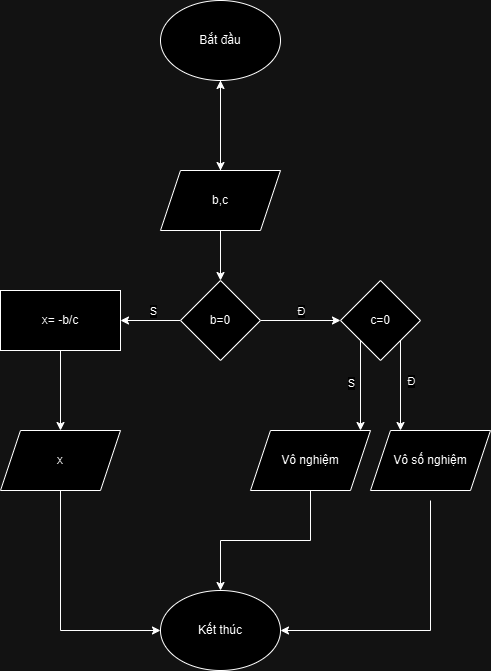

The diagram above was exported from draw.io. Its source (the exported page's mxGraphModel, read from the mxfile embedded in the PNG):
<mxGraphModel dx="1050" dy="557" grid="1" gridSize="10" guides="1" tooltips="1" connect="1" arrows="1" fold="1" page="1" pageScale="1" pageWidth="827" pageHeight="1169" math="0" shadow="0">
  <root>
    <mxCell id="0" />
    <mxCell id="1" parent="0" />
    <mxCell id="R8Wy87XpqHq65reTWzuZ-9" value="" style="edgeStyle=orthogonalEdgeStyle;rounded=0;orthogonalLoop=1;jettySize=auto;html=1;" edge="1" parent="1" source="R8Wy87XpqHq65reTWzuZ-1" target="R8Wy87XpqHq65reTWzuZ-8">
      <mxGeometry relative="1" as="geometry" />
    </mxCell>
    <mxCell id="R8Wy87XpqHq65reTWzuZ-1" value="&lt;font style=&quot;vertical-align: inherit;&quot;&gt;&lt;font style=&quot;vertical-align: inherit;&quot;&gt;Bắt đầu&lt;/font&gt;&lt;/font&gt;" style="ellipse;whiteSpace=wrap;html=1;" vertex="1" parent="1">
      <mxGeometry x="340" y="40" width="120" height="80" as="geometry" />
    </mxCell>
    <mxCell id="R8Wy87XpqHq65reTWzuZ-29" value="" style="edgeStyle=orthogonalEdgeStyle;rounded=0;orthogonalLoop=1;jettySize=auto;html=1;" edge="1" parent="1" source="R8Wy87XpqHq65reTWzuZ-8" target="R8Wy87XpqHq65reTWzuZ-1">
      <mxGeometry relative="1" as="geometry" />
    </mxCell>
    <mxCell id="R8Wy87XpqHq65reTWzuZ-33" value="" style="edgeStyle=orthogonalEdgeStyle;rounded=0;orthogonalLoop=1;jettySize=auto;html=1;" edge="1" parent="1" source="R8Wy87XpqHq65reTWzuZ-8" target="R8Wy87XpqHq65reTWzuZ-32">
      <mxGeometry relative="1" as="geometry" />
    </mxCell>
    <mxCell id="R8Wy87XpqHq65reTWzuZ-8" value="&lt;font style=&quot;vertical-align: inherit;&quot;&gt;&lt;font style=&quot;vertical-align: inherit;&quot;&gt;b,c&lt;/font&gt;&lt;/font&gt;" style="shape=parallelogram;perimeter=parallelogramPerimeter;whiteSpace=wrap;html=1;fixedSize=1;" vertex="1" parent="1">
      <mxGeometry x="340" y="210" width="120" height="60" as="geometry" />
    </mxCell>
    <mxCell id="R8Wy87XpqHq65reTWzuZ-24" value="&lt;font style=&quot;vertical-align: inherit;&quot;&gt;&lt;font style=&quot;vertical-align: inherit;&quot;&gt;Kết thúc&lt;/font&gt;&lt;/font&gt;" style="ellipse;whiteSpace=wrap;html=1;" vertex="1" parent="1">
      <mxGeometry x="340" y="630" width="120" height="80" as="geometry" />
    </mxCell>
    <mxCell id="R8Wy87XpqHq65reTWzuZ-51" value="" style="edgeStyle=orthogonalEdgeStyle;rounded=0;orthogonalLoop=1;jettySize=auto;html=1;" edge="1" parent="1" source="R8Wy87XpqHq65reTWzuZ-32" target="R8Wy87XpqHq65reTWzuZ-50">
      <mxGeometry relative="1" as="geometry" />
    </mxCell>
    <mxCell id="R8Wy87XpqHq65reTWzuZ-52" value="&lt;font style=&quot;vertical-align: inherit;&quot;&gt;&lt;font style=&quot;vertical-align: inherit;&quot;&gt;Đ&lt;/font&gt;&lt;/font&gt;" style="edgeLabel;html=1;align=center;verticalAlign=middle;resizable=0;points=[];" vertex="1" connectable="0" parent="R8Wy87XpqHq65reTWzuZ-51">
      <mxGeometry x="0.07" y="-2" relative="1" as="geometry">
        <mxPoint x="-3" y="-12" as="offset" />
      </mxGeometry>
    </mxCell>
    <mxCell id="R8Wy87XpqHq65reTWzuZ-54" value="" style="edgeStyle=orthogonalEdgeStyle;rounded=0;orthogonalLoop=1;jettySize=auto;html=1;" edge="1" parent="1" source="R8Wy87XpqHq65reTWzuZ-32" target="R8Wy87XpqHq65reTWzuZ-53">
      <mxGeometry relative="1" as="geometry" />
    </mxCell>
    <mxCell id="R8Wy87XpqHq65reTWzuZ-60" value="&lt;font style=&quot;vertical-align: inherit;&quot;&gt;&lt;font style=&quot;vertical-align: inherit;&quot;&gt;S&lt;/font&gt;&lt;/font&gt;" style="edgeLabel;html=1;align=center;verticalAlign=middle;resizable=0;points=[];" vertex="1" connectable="0" parent="R8Wy87XpqHq65reTWzuZ-54">
      <mxGeometry x="-0.06" relative="1" as="geometry">
        <mxPoint y="-10" as="offset" />
      </mxGeometry>
    </mxCell>
    <mxCell id="R8Wy87XpqHq65reTWzuZ-32" value="&lt;font style=&quot;vertical-align: inherit;&quot;&gt;&lt;font style=&quot;vertical-align: inherit;&quot;&gt;b=0&lt;/font&gt;&lt;/font&gt;" style="rhombus;whiteSpace=wrap;html=1;" vertex="1" parent="1">
      <mxGeometry x="360" y="320" width="80" height="80" as="geometry" />
    </mxCell>
    <mxCell id="R8Wy87XpqHq65reTWzuZ-50" value="&lt;font style=&quot;vertical-align: inherit;&quot;&gt;&lt;font style=&quot;vertical-align: inherit;&quot;&gt;c=0&lt;/font&gt;&lt;/font&gt;" style="rhombus;whiteSpace=wrap;html=1;" vertex="1" parent="1">
      <mxGeometry x="520" y="320" width="80" height="80" as="geometry" />
    </mxCell>
    <mxCell id="R8Wy87XpqHq65reTWzuZ-56" value="" style="edgeStyle=orthogonalEdgeStyle;rounded=0;orthogonalLoop=1;jettySize=auto;html=1;" edge="1" parent="1" source="R8Wy87XpqHq65reTWzuZ-53" target="R8Wy87XpqHq65reTWzuZ-55">
      <mxGeometry relative="1" as="geometry" />
    </mxCell>
    <mxCell id="R8Wy87XpqHq65reTWzuZ-53" value="&lt;font style=&quot;vertical-align: inherit;&quot;&gt;&lt;font style=&quot;vertical-align: inherit;&quot;&gt;x= -b/c&lt;/font&gt;&lt;/font&gt;" style="whiteSpace=wrap;html=1;" vertex="1" parent="1">
      <mxGeometry x="180" y="330" width="120" height="60" as="geometry" />
    </mxCell>
    <mxCell id="R8Wy87XpqHq65reTWzuZ-55" value="&lt;font style=&quot;vertical-align: inherit;&quot;&gt;&lt;font style=&quot;vertical-align: inherit;&quot;&gt;x&lt;/font&gt;&lt;/font&gt;" style="shape=parallelogram;perimeter=parallelogramPerimeter;whiteSpace=wrap;html=1;fixedSize=1;" vertex="1" parent="1">
      <mxGeometry x="180" y="470" width="120" height="60" as="geometry" />
    </mxCell>
    <mxCell id="R8Wy87XpqHq65reTWzuZ-57" value="" style="endArrow=classic;html=1;rounded=0;exitX=0;exitY=1;exitDx=0;exitDy=0;" edge="1" parent="1" source="R8Wy87XpqHq65reTWzuZ-50">
      <mxGeometry width="50" height="50" relative="1" as="geometry">
        <mxPoint x="500" y="490" as="sourcePoint" />
        <mxPoint x="540" y="470" as="targetPoint" />
      </mxGeometry>
    </mxCell>
    <mxCell id="R8Wy87XpqHq65reTWzuZ-63" value="&lt;font style=&quot;vertical-align: inherit;&quot;&gt;&lt;font style=&quot;vertical-align: inherit;&quot;&gt;S&lt;/font&gt;&lt;/font&gt;" style="edgeLabel;html=1;align=center;verticalAlign=middle;resizable=0;points=[];" vertex="1" connectable="0" parent="R8Wy87XpqHq65reTWzuZ-57">
      <mxGeometry x="-0.0578" y="-2" relative="1" as="geometry">
        <mxPoint x="-8" as="offset" />
      </mxGeometry>
    </mxCell>
    <mxCell id="R8Wy87XpqHq65reTWzuZ-58" value="" style="endArrow=classic;html=1;rounded=0;exitX=1;exitY=1;exitDx=0;exitDy=0;" edge="1" parent="1" source="R8Wy87XpqHq65reTWzuZ-50">
      <mxGeometry width="50" height="50" relative="1" as="geometry">
        <mxPoint x="630" y="450" as="sourcePoint" />
        <mxPoint x="580" y="470" as="targetPoint" />
      </mxGeometry>
    </mxCell>
    <mxCell id="R8Wy87XpqHq65reTWzuZ-64" value="&lt;font style=&quot;vertical-align: inherit;&quot;&gt;&lt;font style=&quot;vertical-align: inherit;&quot;&gt;Đ&lt;/font&gt;&lt;/font&gt;" style="edgeLabel;html=1;align=center;verticalAlign=middle;resizable=0;points=[];" vertex="1" connectable="0" parent="R8Wy87XpqHq65reTWzuZ-58">
      <mxGeometry x="-0.1022" y="3" relative="1" as="geometry">
        <mxPoint x="7" as="offset" />
      </mxGeometry>
    </mxCell>
    <mxCell id="R8Wy87XpqHq65reTWzuZ-65" value="" style="edgeStyle=orthogonalEdgeStyle;rounded=0;orthogonalLoop=1;jettySize=auto;html=1;entryX=0.5;entryY=0;entryDx=0;entryDy=0;" edge="1" parent="1" source="R8Wy87XpqHq65reTWzuZ-61" target="R8Wy87XpqHq65reTWzuZ-24">
      <mxGeometry relative="1" as="geometry">
        <mxPoint x="390" y="670" as="targetPoint" />
      </mxGeometry>
    </mxCell>
    <mxCell id="R8Wy87XpqHq65reTWzuZ-61" value="&lt;font style=&quot;vertical-align: inherit;&quot;&gt;&lt;font style=&quot;vertical-align: inherit;&quot;&gt;Vô nghiệm&lt;/font&gt;&lt;/font&gt;" style="shape=parallelogram;perimeter=parallelogramPerimeter;whiteSpace=wrap;html=1;fixedSize=1;" vertex="1" parent="1">
      <mxGeometry x="430" y="470" width="120" height="60" as="geometry" />
    </mxCell>
    <mxCell id="R8Wy87XpqHq65reTWzuZ-71" value="" style="edgeStyle=orthogonalEdgeStyle;rounded=0;orthogonalLoop=1;jettySize=auto;html=1;entryX=1;entryY=0.5;entryDx=0;entryDy=0;" edge="1" parent="1" target="R8Wy87XpqHq65reTWzuZ-24">
      <mxGeometry relative="1" as="geometry">
        <mxPoint x="610" y="540" as="sourcePoint" />
        <mxPoint x="530" y="755" as="targetPoint" />
        <Array as="points">
          <mxPoint x="610" y="670" />
        </Array>
      </mxGeometry>
    </mxCell>
    <mxCell id="R8Wy87XpqHq65reTWzuZ-62" value="&lt;font style=&quot;vertical-align: inherit;&quot;&gt;&lt;font style=&quot;vertical-align: inherit;&quot;&gt;Vô số nghiệm&lt;/font&gt;&lt;/font&gt;" style="shape=parallelogram;perimeter=parallelogramPerimeter;whiteSpace=wrap;html=1;fixedSize=1;" vertex="1" parent="1">
      <mxGeometry x="550" y="470" width="120" height="60" as="geometry" />
    </mxCell>
    <mxCell id="R8Wy87XpqHq65reTWzuZ-67" value="" style="endArrow=classic;html=1;rounded=0;exitX=0.5;exitY=1;exitDx=0;exitDy=0;" edge="1" parent="1" source="R8Wy87XpqHq65reTWzuZ-55">
      <mxGeometry width="50" height="50" relative="1" as="geometry">
        <mxPoint x="250" y="640" as="sourcePoint" />
        <mxPoint x="340" y="670" as="targetPoint" />
        <Array as="points">
          <mxPoint x="240" y="670" />
        </Array>
      </mxGeometry>
    </mxCell>
  </root>
</mxGraphModel>